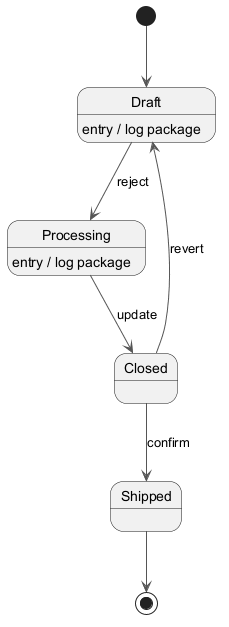

The diagram above was rendered by PlantUML. Its source (embedded in the PNG):
@startuml
skinparam backgroundColor #FFFFFF
skinparam classBackgroundColor #F1F8E9
skinparam classBorderColor #33691E
skinparam ArrowColor #555555
[*] --> Draft
Draft --> Processing : reject
Draft : entry / log package
Processing --> Closed : update
Processing : entry / log package
Closed --> Shipped : confirm
Closed --> Draft : revert
Shipped --> [*]
@enduml